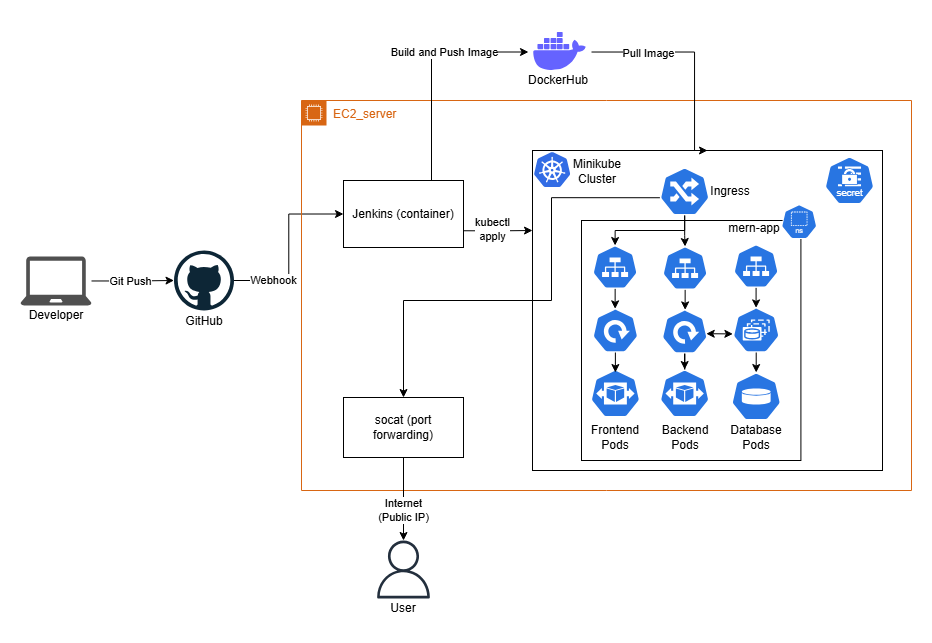

The diagram above was exported from draw.io. Its source (the exported page's mxGraphModel, read from the mxfile embedded in the PNG):
<mxGraphModel dx="1226" dy="620" grid="1" gridSize="10" guides="1" tooltips="1" connect="1" arrows="1" fold="1" page="1" pageScale="1" pageWidth="827" pageHeight="1169" math="0" shadow="0">
  <root>
    <mxCell id="0" />
    <mxCell id="1" parent="0" />
    <mxCell id="2" edge="1" parent="1" source="4" style="edgeStyle=orthogonalEdgeStyle;rounded=0;orthogonalLoop=1;jettySize=auto;html=1;entryX=0;entryY=0.5;entryDx=0;entryDy=0;" target="10">
      <mxGeometry relative="1" as="geometry" />
    </mxCell>
    <mxCell id="3" connectable="0" parent="2" style="edgeLabel;html=1;align=center;verticalAlign=middle;resizable=0;points=[];" value="Webhook" vertex="1">
      <mxGeometry relative="1" x="-0.6551" y="3" as="geometry">
        <mxPoint x="8" y="2" as="offset" />
      </mxGeometry>
    </mxCell>
    <mxCell id="4" parent="1" style="dashed=0;outlineConnect=0;html=1;align=center;labelPosition=center;verticalLabelPosition=bottom;verticalAlign=top;shape=mxgraph.weblogos.github" value="" vertex="1">
      <mxGeometry height="60" width="60" x="212.51" y="1650" as="geometry" />
    </mxCell>
    <mxCell id="5" edge="1" parent="1" source="7" style="edgeStyle=orthogonalEdgeStyle;rounded=0;orthogonalLoop=1;jettySize=auto;html=1;" target="4">
      <mxGeometry relative="1" as="geometry" />
    </mxCell>
    <mxCell id="6" connectable="0" parent="5" style="edgeLabel;html=1;align=center;verticalAlign=middle;resizable=0;points=[];" value="Git Push" vertex="1">
      <mxGeometry relative="1" x="-0.0061" y="-3" as="geometry">
        <mxPoint x="-6" as="offset" />
      </mxGeometry>
    </mxCell>
    <mxCell id="7" parent="1" style="sketch=0;pointerEvents=1;shadow=0;dashed=0;html=1;strokeColor=none;fillColor=#505050;labelPosition=center;verticalLabelPosition=bottom;verticalAlign=top;outlineConnect=0;align=center;shape=mxgraph.office.devices.laptop;" value="" vertex="1">
      <mxGeometry height="49" width="71" x="59" y="1656" as="geometry" />
    </mxCell>
    <mxCell id="8" parent="1" style="points=[[0,0],[0.25,0],[0.5,0],[0.75,0],[1,0],[1,0.25],[1,0.5],[1,0.75],[1,1],[0.75,1],[0.5,1],[0.25,1],[0,1],[0,0.75],[0,0.5],[0,0.25]];outlineConnect=0;gradientColor=none;html=1;whiteSpace=wrap;fontSize=12;fontStyle=0;container=1;pointerEvents=0;collapsible=0;recursiveResize=0;shape=mxgraph.aws4.group;grIcon=mxgraph.aws4.group_ec2_instance_contents;strokeColor=#D86613;fillColor=none;verticalAlign=top;align=left;spacingLeft=30;fontColor=#D86613;dashed=0;" value="EC2_server" vertex="1">
      <mxGeometry height="390" width="610" x="340" y="1500" as="geometry" />
    </mxCell>
    <mxCell id="9" connectable="0" parent="8" style="group" value="" vertex="1">
      <mxGeometry height="67" width="120" x="41.99999999999999" y="80" as="geometry" />
    </mxCell>
    <mxCell id="10" parent="9" style="rounded=0;whiteSpace=wrap;html=1;" value="Jenkins (container)" vertex="1">
      <mxGeometry height="67" width="120" as="geometry" />
    </mxCell>
    <mxCell id="11" parent="8" style="rounded=0;whiteSpace=wrap;html=1;" value="" vertex="1">
      <mxGeometry height="320" width="350" x="231" y="50" as="geometry" />
    </mxCell>
    <mxCell id="12" edge="1" parent="8" source="13" style="edgeStyle=orthogonalEdgeStyle;rounded=0;orthogonalLoop=1;jettySize=auto;html=1;entryX=0.5;entryY=0;entryDx=0;entryDy=0;exitX=0.005;exitY=0.63;exitDx=0;exitDy=0;exitPerimeter=0;" target="32">
      <mxGeometry relative="1" as="geometry">
        <Array as="points">
          <mxPoint x="250" y="97" />
          <mxPoint x="250" y="200" />
          <mxPoint x="102" y="200" />
        </Array>
      </mxGeometry>
    </mxCell>
    <mxCell id="13" parent="8" style="aspect=fixed;sketch=0;html=1;dashed=0;whitespace=wrap;verticalLabelPosition=bottom;verticalAlign=top;fillColor=#2875E2;strokeColor=#ffffff;points=[[0.005,0.63,0],[0.1,0.2,0],[0.9,0.2,0],[0.5,0,0],[0.995,0.63,0],[0.72,0.99,0],[0.5,1,0],[0.28,0.99,0]];shape=mxgraph.kubernetes.icon2;prIcon=ing" value="" vertex="1">
      <mxGeometry height="48" width="50" x="358.17" y="67" as="geometry" />
    </mxCell>
    <mxCell id="14" parent="8" style="rounded=0;whiteSpace=wrap;html=1;" value="" vertex="1">
      <mxGeometry height="240" width="219.41" x="280" y="120" as="geometry" />
    </mxCell>
    <mxCell id="15" parent="8" style="aspect=fixed;sketch=0;html=1;dashed=0;whitespace=wrap;verticalLabelPosition=bottom;verticalAlign=top;fillColor=#2875E2;strokeColor=#ffffff;points=[[0.005,0.63,0],[0.1,0.2,0],[0.9,0.2,0],[0.5,0,0],[0.995,0.63,0],[0.72,0.99,0],[0.5,1,0],[0.28,0.99,0]];shape=mxgraph.kubernetes.icon2;prIcon=svc" value="" vertex="1">
      <mxGeometry height="43.36" width="45.17" x="291" y="145" as="geometry" />
    </mxCell>
    <mxCell id="16" parent="8" style="aspect=fixed;sketch=0;html=1;dashed=0;whitespace=wrap;verticalLabelPosition=bottom;verticalAlign=top;fillColor=#2875E2;strokeColor=#ffffff;points=[[0.005,0.63,0],[0.1,0.2,0],[0.9,0.2,0],[0.5,0,0],[0.995,0.63,0],[0.72,0.99,0],[0.5,1,0],[0.28,0.99,0]];shape=mxgraph.kubernetes.icon2;prIcon=svc" value="" vertex="1">
      <mxGeometry height="43.36" width="45.17" x="361" y="146" as="geometry" />
    </mxCell>
    <mxCell id="17" parent="8" style="aspect=fixed;sketch=0;html=1;dashed=0;whitespace=wrap;verticalLabelPosition=bottom;verticalAlign=top;fillColor=#2875E2;strokeColor=#ffffff;points=[[0.005,0.63,0],[0.1,0.2,0],[0.9,0.2,0],[0.5,0,0],[0.995,0.63,0],[0.72,0.99,0],[0.5,1,0],[0.28,0.99,0]];shape=mxgraph.kubernetes.icon2;prIcon=svc" value="" vertex="1">
      <mxGeometry height="43.36" width="45.17" x="432" y="144" as="geometry" />
    </mxCell>
    <mxCell id="18" parent="8" style="aspect=fixed;sketch=0;html=1;dashed=0;whitespace=wrap;verticalLabelPosition=bottom;verticalAlign=top;fillColor=#2875E2;strokeColor=#ffffff;points=[[0.005,0.63,0],[0.1,0.2,0],[0.9,0.2,0],[0.5,0,0],[0.995,0.63,0],[0.72,0.99,0],[0.5,1,0],[0.28,0.99,0]];shape=mxgraph.kubernetes.icon2;prIcon=deploy" value="" vertex="1">
      <mxGeometry height="44" width="45.83" x="291" y="208" as="geometry" />
    </mxCell>
    <mxCell id="19" edge="1" parent="8" source="20" style="edgeStyle=orthogonalEdgeStyle;rounded=0;orthogonalLoop=1;jettySize=auto;html=1;" target="23">
      <mxGeometry relative="1" as="geometry" />
    </mxCell>
    <mxCell id="20" parent="8" style="aspect=fixed;sketch=0;html=1;dashed=0;whitespace=wrap;verticalLabelPosition=bottom;verticalAlign=top;fillColor=#2875E2;strokeColor=#ffffff;points=[[0.005,0.63,0],[0.1,0.2,0],[0.9,0.2,0],[0.5,0,0],[0.995,0.63,0],[0.72,0.99,0],[0.5,1,0],[0.28,0.99,0]];shape=mxgraph.kubernetes.icon2;prIcon=deploy" value="" vertex="1">
      <mxGeometry height="44" width="45.83" x="360.34000000000003" y="209" as="geometry" />
    </mxCell>
    <mxCell id="21" parent="8" style="aspect=fixed;sketch=0;html=1;dashed=0;whitespace=wrap;verticalLabelPosition=bottom;verticalAlign=top;fillColor=#2875E2;strokeColor=#ffffff;points=[[0.005,0.63,0],[0.1,0.2,0],[0.9,0.2,0],[0.5,0,0],[0.995,0.63,0],[0.72,0.99,0],[0.5,1,0],[0.28,0.99,0]];shape=mxgraph.kubernetes.icon2;prIcon=sts" value="" vertex="1">
      <mxGeometry height="45" width="46.88" x="431.28999999999996" y="207" as="geometry" />
    </mxCell>
    <mxCell id="22" parent="8" style="aspect=fixed;sketch=0;html=1;dashed=0;whitespace=wrap;verticalLabelPosition=bottom;verticalAlign=top;fillColor=#2875E2;strokeColor=#ffffff;points=[[0.005,0.63,0],[0.1,0.2,0],[0.9,0.2,0],[0.5,0,0],[0.995,0.63,0],[0.72,0.99,0],[0.5,1,0],[0.28,0.99,0]];shape=mxgraph.kubernetes.icon2;prIcon=hpa" value="" vertex="1">
      <mxGeometry height="48" width="50" x="288.90999999999997" y="269" as="geometry" />
    </mxCell>
    <mxCell id="23" parent="8" style="aspect=fixed;sketch=0;html=1;dashed=0;whitespace=wrap;verticalLabelPosition=bottom;verticalAlign=top;fillColor=#2875E2;strokeColor=#ffffff;points=[[0.005,0.63,0],[0.1,0.2,0],[0.9,0.2,0],[0.5,0,0],[0.995,0.63,0],[0.72,0.99,0],[0.5,1,0],[0.28,0.99,0]];shape=mxgraph.kubernetes.icon2;prIcon=hpa" value="" vertex="1">
      <mxGeometry height="48" width="50" x="358.16999999999996" y="269" as="geometry" />
    </mxCell>
    <mxCell id="24" parent="8" style="aspect=fixed;sketch=0;html=1;dashed=0;whitespace=wrap;verticalLabelPosition=bottom;verticalAlign=top;fillColor=#2875E2;strokeColor=#ffffff;points=[[0.005,0.63,0],[0.1,0.2,0],[0.9,0.2,0],[0.5,0,0],[0.995,0.63,0],[0.72,0.99,0],[0.5,1,0],[0.28,0.99,0]];shape=mxgraph.kubernetes.icon2;prIcon=vol" value="" vertex="1">
      <mxGeometry height="48" width="50" x="429.73" y="272" as="geometry" />
    </mxCell>
    <mxCell id="25" parent="8" style="image;sketch=0;aspect=fixed;html=1;points=[];align=center;fontSize=12;image=img/lib/mscae/Kubernetes.svg;" value="" vertex="1">
      <mxGeometry height="34.88" width="36.33" x="233" y="52.12" as="geometry" />
    </mxCell>
    <mxCell id="26" parent="8" style="text;html=1;whiteSpace=wrap;strokeColor=none;fillColor=none;align=center;verticalAlign=middle;rounded=0;" value="Frontend&lt;div&gt;Pods&lt;/div&gt;" vertex="1">
      <mxGeometry height="30" width="60" x="283.59000000000003" y="322" as="geometry" />
    </mxCell>
    <mxCell id="27" parent="8" style="text;html=1;whiteSpace=wrap;strokeColor=none;fillColor=none;align=center;verticalAlign=middle;rounded=0;" value="Backend&lt;br&gt;&lt;div&gt;Pods&lt;/div&gt;" vertex="1">
      <mxGeometry height="30" width="60" x="354.17" y="322" as="geometry" />
    </mxCell>
    <mxCell id="28" parent="8" style="text;html=1;whiteSpace=wrap;strokeColor=none;fillColor=none;align=center;verticalAlign=middle;rounded=0;" value="Database&lt;br&gt;&lt;div&gt;Pods&lt;/div&gt;" vertex="1">
      <mxGeometry height="30" width="60" x="424.73" y="322" as="geometry" />
    </mxCell>
    <mxCell id="29" parent="8" style="aspect=fixed;sketch=0;html=1;dashed=0;whitespace=wrap;verticalLabelPosition=bottom;verticalAlign=top;fillColor=#2875E2;strokeColor=#ffffff;points=[[0.005,0.63,0],[0.1,0.2,0],[0.9,0.2,0],[0.5,0,0],[0.995,0.63,0],[0.72,0.99,0],[0.5,1,0],[0.28,0.99,0]];shape=mxgraph.kubernetes.icon2;kubernetesLabel=1;prIcon=ns" value="" vertex="1">
      <mxGeometry height="34.46" width="35.9" x="479.73" y="104" as="geometry" />
    </mxCell>
    <mxCell id="30" parent="8" style="aspect=fixed;sketch=0;html=1;dashed=0;whitespace=wrap;verticalLabelPosition=bottom;verticalAlign=top;fillColor=#2875E2;strokeColor=#ffffff;points=[[0.005,0.63,0],[0.1,0.2,0],[0.9,0.2,0],[0.5,0,0],[0.995,0.63,0],[0.72,0.99,0],[0.5,1,0],[0.28,0.99,0]];shape=mxgraph.kubernetes.icon2;kubernetesLabel=1;prIcon=secret" value="" vertex="1">
      <mxGeometry height="48" width="50" x="523" y="56" as="geometry" />
    </mxCell>
    <mxCell id="31" parent="8" style="text;html=1;whiteSpace=wrap;strokeColor=none;fillColor=none;align=center;verticalAlign=middle;rounded=0;" value="Minikube Cluster" vertex="1">
      <mxGeometry height="30" width="60" x="266" y="56" as="geometry" />
    </mxCell>
    <mxCell id="32" parent="8" style="rounded=0;whiteSpace=wrap;html=1;" value="socat (port forwarding)" vertex="1">
      <mxGeometry height="60" width="120" x="42" y="297" as="geometry" />
    </mxCell>
    <mxCell id="33" edge="1" parent="8" source="10" style="edgeStyle=orthogonalEdgeStyle;rounded=0;orthogonalLoop=1;jettySize=auto;html=1;entryX=0;entryY=0.25;entryDx=0;entryDy=0;exitX=1;exitY=0.75;exitDx=0;exitDy=0;" target="11">
      <mxGeometry relative="1" as="geometry" />
    </mxCell>
    <mxCell id="34" connectable="0" parent="33" style="edgeLabel;html=1;align=center;verticalAlign=middle;resizable=0;points=[];" value="kubectl&lt;div&gt;apply&lt;/div&gt;" vertex="1">
      <mxGeometry relative="1" x="-0.4205" y="1" as="geometry">
        <mxPoint x="8" y="-1" as="offset" />
      </mxGeometry>
    </mxCell>
    <mxCell id="35" edge="1" parent="8" source="13" style="edgeStyle=orthogonalEdgeStyle;rounded=0;orthogonalLoop=1;jettySize=auto;html=1;entryX=0.5;entryY=0;entryDx=0;entryDy=0;entryPerimeter=0;" target="15">
      <mxGeometry relative="1" as="geometry">
        <Array as="points">
          <mxPoint x="383" y="130" />
          <mxPoint x="314" y="130" />
        </Array>
      </mxGeometry>
    </mxCell>
    <mxCell id="36" edge="1" parent="8" source="13" style="edgeStyle=orthogonalEdgeStyle;rounded=0;orthogonalLoop=1;jettySize=auto;html=1;entryX=0.5;entryY=0;entryDx=0;entryDy=0;entryPerimeter=0;" target="16">
      <mxGeometry relative="1" as="geometry" />
    </mxCell>
    <mxCell id="37" edge="1" parent="8" source="15" style="edgeStyle=orthogonalEdgeStyle;rounded=0;orthogonalLoop=1;jettySize=auto;html=1;entryX=0.5;entryY=0;entryDx=0;entryDy=0;entryPerimeter=0;" target="18">
      <mxGeometry relative="1" as="geometry" />
    </mxCell>
    <mxCell id="38" edge="1" parent="8" source="18" style="edgeStyle=orthogonalEdgeStyle;rounded=0;orthogonalLoop=1;jettySize=auto;html=1;entryX=0.485;entryY=0.054;entryDx=0;entryDy=0;entryPerimeter=0;" target="22">
      <mxGeometry relative="1" as="geometry" />
    </mxCell>
    <mxCell id="39" edge="1" parent="8" source="16" style="edgeStyle=orthogonalEdgeStyle;rounded=0;orthogonalLoop=1;jettySize=auto;html=1;entryX=0.5;entryY=0;entryDx=0;entryDy=0;entryPerimeter=0;" target="20">
      <mxGeometry relative="1" as="geometry" />
    </mxCell>
    <mxCell id="40" edge="1" parent="8" source="17" style="edgeStyle=orthogonalEdgeStyle;rounded=0;orthogonalLoop=1;jettySize=auto;html=1;entryX=0.5;entryY=0;entryDx=0;entryDy=0;entryPerimeter=0;" target="21">
      <mxGeometry relative="1" as="geometry" />
    </mxCell>
    <mxCell id="41" edge="1" parent="8" source="21" style="edgeStyle=orthogonalEdgeStyle;rounded=0;orthogonalLoop=1;jettySize=auto;html=1;entryX=0.5;entryY=0;entryDx=0;entryDy=0;entryPerimeter=0;" target="24">
      <mxGeometry relative="1" as="geometry" />
    </mxCell>
    <mxCell id="42" edge="1" parent="8" source="20" style="endArrow=classic;startArrow=classic;html=1;rounded=0;exitX=0.969;exitY=0.55;exitDx=0;exitDy=0;exitPerimeter=0;entryX=0.002;entryY=0.587;entryDx=0;entryDy=0;entryPerimeter=0;" target="21" value="">
      <mxGeometry height="50" relative="1" width="50" as="geometry">
        <mxPoint x="403" y="280" as="sourcePoint" />
        <mxPoint x="453" y="230" as="targetPoint" />
      </mxGeometry>
    </mxCell>
    <mxCell id="43" parent="8" style="text;html=1;whiteSpace=wrap;strokeColor=none;fillColor=none;align=center;verticalAlign=middle;rounded=0;" value="Ingress" vertex="1">
      <mxGeometry height="30" width="40" x="409.17" y="76" as="geometry" />
    </mxCell>
    <mxCell id="44" parent="8" style="text;html=1;whiteSpace=wrap;strokeColor=none;fillColor=none;align=center;verticalAlign=middle;rounded=0;" value="mern-app" vertex="1">
      <mxGeometry height="30" width="60" x="422.73" y="113" as="geometry" />
    </mxCell>
    <mxCell id="45" edge="1" parent="1" source="47" style="edgeStyle=orthogonalEdgeStyle;rounded=0;orthogonalLoop=1;jettySize=auto;html=1;entryX=0.5;entryY=0;entryDx=0;entryDy=0;" target="11">
      <mxGeometry relative="1" as="geometry">
        <Array as="points">
          <mxPoint x="733" y="1452" />
        </Array>
      </mxGeometry>
    </mxCell>
    <mxCell id="46" connectable="0" parent="45" style="edgeLabel;html=1;align=center;verticalAlign=middle;resizable=0;points=[];" value="Pull Image" vertex="1">
      <mxGeometry relative="1" x="-0.4683" y="-1" as="geometry">
        <mxPoint as="offset" />
      </mxGeometry>
    </mxCell>
    <mxCell id="47" parent="1" style="shape=image;html=1;verticalAlign=top;verticalLabelPosition=bottom;labelBackgroundColor=#ffffff;imageAspect=0;aspect=fixed;image=https://icons.diagrams.net/icon-cache1/Unicons_Line_vol_3-2965/docker-1335.svg" value="" vertex="1">
      <mxGeometry height="63" width="63" x="567" y="1420" as="geometry" />
    </mxCell>
    <mxCell id="48" parent="1" style="sketch=0;outlineConnect=0;fontColor=#232F3E;gradientColor=none;fillColor=#232F3D;strokeColor=none;dashed=0;verticalLabelPosition=bottom;verticalAlign=top;align=center;html=1;fontSize=12;fontStyle=0;aspect=fixed;pointerEvents=1;shape=mxgraph.aws4.user;" value="" vertex="1">
      <mxGeometry height="58" width="58" x="413" y="1940" as="geometry" />
    </mxCell>
    <mxCell id="49" edge="1" parent="1" source="32" style="edgeStyle=orthogonalEdgeStyle;rounded=0;orthogonalLoop=1;jettySize=auto;html=1;" target="48">
      <mxGeometry relative="1" as="geometry" />
    </mxCell>
    <mxCell id="50" connectable="0" parent="49" style="edgeLabel;html=1;align=center;verticalAlign=middle;resizable=0;points=[];" value="Internet&lt;div&gt;(Public IP)&lt;/div&gt;" vertex="1">
      <mxGeometry relative="1" x="0.1004" y="2" as="geometry">
        <mxPoint x="-3" y="7" as="offset" />
      </mxGeometry>
    </mxCell>
    <mxCell id="51" edge="1" parent="1" source="10" style="edgeStyle=orthogonalEdgeStyle;rounded=0;orthogonalLoop=1;jettySize=auto;html=1;entryX=0;entryY=0.5;entryDx=0;entryDy=0;" target="47">
      <mxGeometry relative="1" as="geometry">
        <Array as="points">
          <mxPoint x="470" y="1452" />
        </Array>
      </mxGeometry>
    </mxCell>
    <mxCell id="52" connectable="0" parent="51" style="edgeLabel;html=1;align=center;verticalAlign=middle;resizable=0;points=[];" value="Build and Push Image" vertex="1">
      <mxGeometry relative="1" x="0.4691" as="geometry">
        <mxPoint x="-25" as="offset" />
      </mxGeometry>
    </mxCell>
    <mxCell id="53" parent="1" style="text;html=1;whiteSpace=wrap;strokeColor=none;fillColor=none;align=center;verticalAlign=middle;rounded=0;" value="DockerHub" vertex="1">
      <mxGeometry height="30" width="60" x="566.5" y="1465" as="geometry" />
    </mxCell>
    <mxCell id="54" parent="1" style="text;html=1;whiteSpace=wrap;strokeColor=none;fillColor=none;align=center;verticalAlign=middle;rounded=0;" value="GitHub" vertex="1">
      <mxGeometry height="30" width="60" x="212.51" y="1706" as="geometry" />
    </mxCell>
    <mxCell id="55" parent="1" style="text;html=1;whiteSpace=wrap;strokeColor=none;fillColor=none;align=center;verticalAlign=middle;rounded=0;" value="Developer" vertex="1">
      <mxGeometry height="30" width="60" x="64.5" y="1700" as="geometry" />
    </mxCell>
    <mxCell id="56" parent="1" style="text;html=1;whiteSpace=wrap;strokeColor=none;fillColor=none;align=center;verticalAlign=middle;rounded=0;" value="User" vertex="1">
      <mxGeometry height="30" width="60" x="412" y="1993" as="geometry" />
    </mxCell>
  </root>
</mxGraphModel>